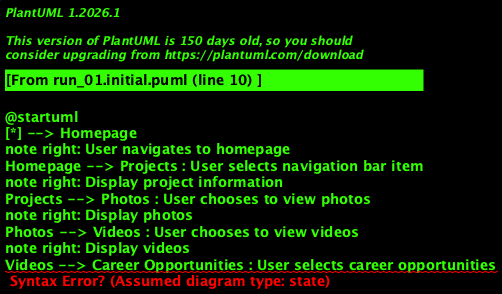

The diagram above was rendered by PlantUML. Its source (embedded in the PNG):
@startuml
[*] --> Homepage
note right: User navigates to homepage
Homepage --> Projects : User selects navigation bar item
note right: Display project information
Projects --> Photos : User chooses to view photos
note right: Display photos
Photos --> Videos : User chooses to view videos
note right: Display videos
Videos --> Career Opportunities : User selects career opportunities
note right: Display career opportunity information
Career Opportunities --> Updates : User chooses to view updates
note right: Display updates
Updates --> Application Form : User chooses to open application form
note right: Open application form
Application Form --> Job Applications : User submits job application
note right: Check submitted job applications

[*] --> Career Opportunities
note right: User navigates to career opportunities

[*] --> Projects
note right: User navigates to projects

[*] --> Application Form
note right: User navigates to application form

[*] --> Updates
note right: User navigates to updates

[*] --> Photos
note right: User navigates to photos

[*] --> Videos
note right: User navigates to videos

[*] --> Job Applications
note right: System checks submitted job applications

[*] --> Homepage : User completes interaction with website
note right: Terminate system

@enduml